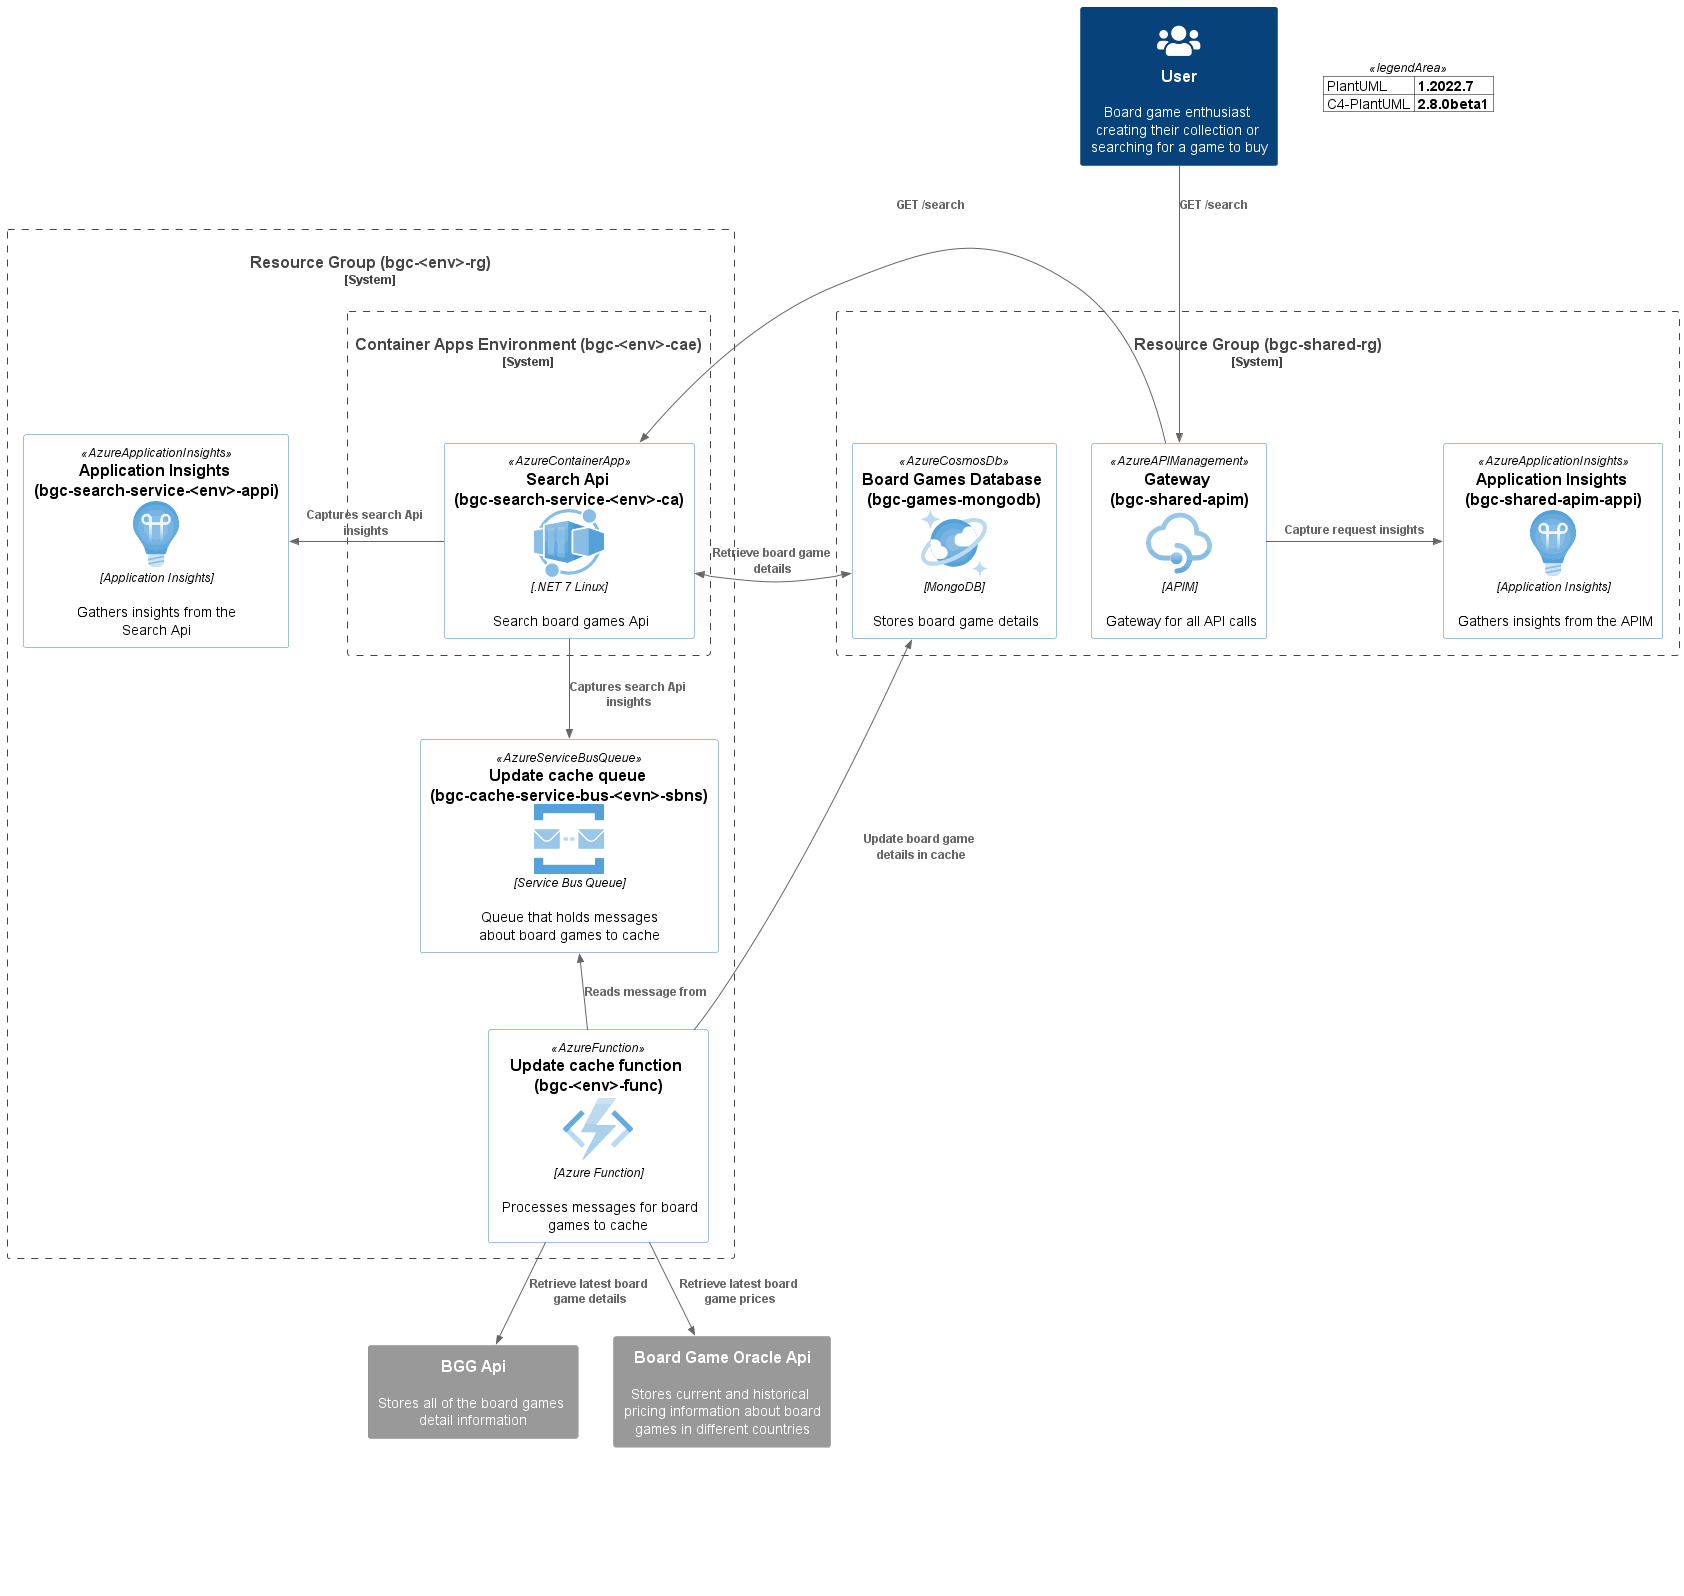

The diagram above was rendered by PlantUML. Its source (embedded in the PNG):
@startuml azure_architecture

!define DEVICONS https://raw.githubusercontent.com/tupadr3/plantuml-icon-font-sprites/master/devicons
!define FONTAWESOME https://raw.githubusercontent.com/tupadr3/plantuml-icon-font-sprites/master/font-awesome-5

!define AzurePuml https://raw.githubusercontent.com/plantuml-stdlib/Azure-PlantUML/release/2-2/dist

!includeurl AzurePuml/AzureCommon.puml
!includeurl AzurePuml/Web/AzureAPIManagement.puml
!includeurl AzurePuml/Databases/AzureCosmosDb.puml
!includeurl AzurePuml/DevOps/AzureApplicationInsights.puml
!includeurl AzurePuml/Containers/AzureContainerApp.puml
!includeurl AzurePuml/Compute/AzureFunction.puml
!includeurl AzurePuml/Integration/AzureServiceBusQueue.puml

!includeurl https://raw.githubusercontent.com/plantuml-stdlib/C4-PlantUML/master/C4_Container.puml
!includeurl AzurePuml/AzureC4Integration.puml
!include FONTAWESOME/users.puml

Person(user, "User", "Board game enthusiast creating their collection or searching for a game to buy", $sprite="users")
System_Ext(bggApi, "BGG Api", "Stores all of the board games detail information")
System_Ext(boardGameOracleApi, "Board Game Oracle Api", "Stores current and historical pricing information about board games in different countries")

System_Boundary(shared, "Resource Group (bgc-shared-rg)") {    
    AzureCosmosDb(mongoDb, "Board Games Database (bgc-games-mongodb)", "MongoDB", "Stores board game details")
    AzureAPIManagement(apim, "Gateway (bgc-shared-apim)", "APIM", "Gateway for all API calls")
    AzureApplicationInsights(apimApplicationInsights, "Application Insights (bgc-shared-apim-appi)", "Application Insights", "Gathers insights from the APIM")
}

System_Boundary(environment, "Resource Group (bgc-<env>-rg)") {
    System_Boundary(appsEnvironment, "Container Apps Environment (bgc-<env>-cae)") {
        AzureContainerApp(searchApiContainerApp, "Search Api (bgc-search-service-<env>-ca)", ".NET 7 Linux", "Search board games Api")
    }
    AzureApplicationInsights(serachServiceApplicationInsights, "Application Insights (bgc-search-service-<env>-appi)", "Application Insights", "Gathers insights from the Search Api")
    AzureFunction(updateCacheFunction, "Update cache function (bgc-<env>-func)", "Azure Function", "Processes messages for board games to cache")
    AzureServiceBusQueue(updateCacheServiceBusQueue, "Update cache queue (bgc-cache-service-bus-<evn>-sbns)", "Service Bus Queue", "Queue that holds messages about board games to cache")
}

Rel_D(user, apim, "GET /search")
Rel_R(apim, apimApplicationInsights,  "Capture request insights")
Rel_R(apim, searchApiContainerApp, "GET /search")
Rel_R(searchApiContainerApp, serachServiceApplicationInsights, "Captures search Api insights")
BiRel_L(searchApiContainerApp, mongoDb, "Retrieve board game details")
Rel_D(searchApiContainerApp, updateCacheServiceBusQueue, "Captures search Api insights")
Rel_U(updateCacheFunction, updateCacheServiceBusQueue, "Reads message from")
Rel(updateCacheFunction, mongoDb, "Update board game details in cache")
Rel_D(updateCacheFunction, bggApi, "Retrieve latest board game details")
Rel_D(updateCacheFunction, boardGameOracleApi, "Retrieve latest board game prices")

LAYOUT_WITH_LEGEND()

C4VersionDetails()

@enduml